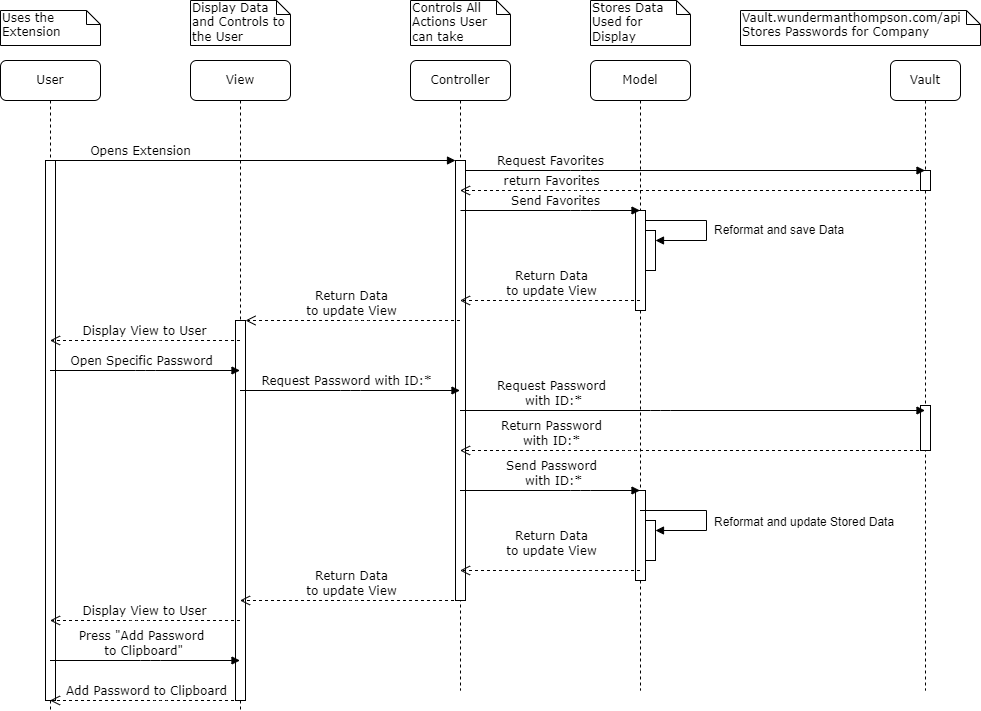

The diagram above was exported from draw.io. Its source (the exported page's mxGraphModel, read from the mxfile embedded in the PNG):
<mxGraphModel dx="1233" dy="944" grid="1" gridSize="10" guides="1" tooltips="1" connect="1" arrows="1" fold="1" page="1" pageScale="1" pageWidth="1100" pageHeight="850" background="none" math="0" shadow="0">
  <root>
    <mxCell id="0" />
    <mxCell id="1" parent="0" />
    <mxCell id="7baba1c4bc27f4b0-2" value="Controller" style="shape=umlLifeline;perimeter=lifelinePerimeter;whiteSpace=wrap;html=1;container=1;collapsible=0;recursiveResize=0;outlineConnect=0;rounded=1;shadow=0;comic=0;labelBackgroundColor=none;strokeWidth=1;fontFamily=Verdana;fontSize=12;align=center;" parent="1" vertex="1">
      <mxGeometry x="510" y="80" width="100" height="630" as="geometry" />
    </mxCell>
    <mxCell id="7baba1c4bc27f4b0-10" value="" style="html=1;points=[];perimeter=orthogonalPerimeter;rounded=0;shadow=0;comic=0;labelBackgroundColor=none;strokeWidth=1;fontFamily=Verdana;fontSize=12;align=center;" parent="7baba1c4bc27f4b0-2" vertex="1">
      <mxGeometry x="45" y="100" width="10" height="440" as="geometry" />
    </mxCell>
    <mxCell id="7baba1c4bc27f4b0-7" value="Vault" style="shape=umlLifeline;perimeter=lifelinePerimeter;whiteSpace=wrap;html=1;container=1;collapsible=0;recursiveResize=0;outlineConnect=0;rounded=1;shadow=0;comic=0;labelBackgroundColor=none;strokeWidth=1;fontFamily=Verdana;fontSize=12;align=center;" parent="1" vertex="1">
      <mxGeometry x="990" y="80" width="70" height="630" as="geometry" />
    </mxCell>
    <mxCell id="kmpqGkEE_U1-asAorVke-6" value="" style="html=1;points=[];perimeter=orthogonalPerimeter;rounded=0;shadow=0;comic=0;labelBackgroundColor=none;strokeWidth=1;fontFamily=Verdana;fontSize=12;align=center;" vertex="1" parent="7baba1c4bc27f4b0-7">
      <mxGeometry x="30" y="110" width="10" height="20" as="geometry" />
    </mxCell>
    <mxCell id="e7TvPS1zG2CYtTujxWFE-16" value="" style="html=1;points=[];perimeter=orthogonalPerimeter;rounded=0;shadow=0;comic=0;labelBackgroundColor=none;strokeWidth=1;fontFamily=Verdana;fontSize=12;align=center;" vertex="1" parent="7baba1c4bc27f4b0-7">
      <mxGeometry x="30" y="345" width="10" height="45" as="geometry" />
    </mxCell>
    <mxCell id="7baba1c4bc27f4b0-8" value="User" style="shape=umlLifeline;perimeter=lifelinePerimeter;whiteSpace=wrap;html=1;container=1;collapsible=0;recursiveResize=0;outlineConnect=0;rounded=1;shadow=0;comic=0;labelBackgroundColor=none;strokeWidth=1;fontFamily=Verdana;fontSize=12;align=center;" parent="1" vertex="1">
      <mxGeometry x="100" y="80" width="100" height="650" as="geometry" />
    </mxCell>
    <mxCell id="7baba1c4bc27f4b0-9" value="" style="html=1;points=[];perimeter=orthogonalPerimeter;rounded=0;shadow=0;comic=0;labelBackgroundColor=none;strokeWidth=1;fontFamily=Verdana;fontSize=12;align=center;" parent="7baba1c4bc27f4b0-8" vertex="1">
      <mxGeometry x="45" y="100" width="10" height="540" as="geometry" />
    </mxCell>
    <mxCell id="7baba1c4bc27f4b0-30" value="return Favorites" style="html=1;verticalAlign=bottom;endArrow=open;dashed=1;endSize=8;labelBackgroundColor=none;fontFamily=Verdana;fontSize=12;edgeStyle=elbowEdgeStyle;elbow=vertical;" parent="1" source="7baba1c4bc27f4b0-7" target="7baba1c4bc27f4b0-2" edge="1">
      <mxGeometry x="0.6108" relative="1" as="geometry">
        <mxPoint x="800" y="626" as="targetPoint" />
        <Array as="points">
          <mxPoint x="680" y="210" />
          <mxPoint x="570" y="600" />
        </Array>
        <mxPoint x="870" y="600" as="sourcePoint" />
        <mxPoint x="1" as="offset" />
      </mxGeometry>
    </mxCell>
    <mxCell id="7baba1c4bc27f4b0-11" value="Opens Extension" style="html=1;verticalAlign=bottom;endArrow=block;entryX=0;entryY=0;labelBackgroundColor=none;fontFamily=Verdana;fontSize=12;edgeStyle=elbowEdgeStyle;elbow=vertical;" parent="1" source="7baba1c4bc27f4b0-9" target="7baba1c4bc27f4b0-10" edge="1">
      <mxGeometry x="-0.575" relative="1" as="geometry">
        <mxPoint x="220" y="190" as="sourcePoint" />
        <mxPoint as="offset" />
      </mxGeometry>
    </mxCell>
    <mxCell id="7baba1c4bc27f4b0-14" value="Request Favorites" style="html=1;verticalAlign=bottom;endArrow=block;labelBackgroundColor=none;fontFamily=Verdana;fontSize=12;edgeStyle=elbowEdgeStyle;elbow=vertical;" parent="1" source="7baba1c4bc27f4b0-10" target="7baba1c4bc27f4b0-7" edge="1">
      <mxGeometry x="-0.63" relative="1" as="geometry">
        <mxPoint x="370" y="200" as="sourcePoint" />
        <mxPoint x="445" y="200.00000000000023" as="targetPoint" />
        <Array as="points">
          <mxPoint x="680" y="190" />
        </Array>
        <mxPoint as="offset" />
      </mxGeometry>
    </mxCell>
    <mxCell id="7baba1c4bc27f4b0-40" value="Uses the Extension" style="shape=note;whiteSpace=wrap;html=1;size=14;verticalAlign=top;align=left;spacingTop=-6;rounded=0;shadow=0;comic=0;labelBackgroundColor=none;strokeWidth=1;fontFamily=Verdana;fontSize=12" parent="1" vertex="1">
      <mxGeometry x="100" y="30" width="100" height="35" as="geometry" />
    </mxCell>
    <mxCell id="7baba1c4bc27f4b0-41" value="Controls All Actions User can take" style="shape=note;whiteSpace=wrap;html=1;size=14;verticalAlign=top;align=left;spacingTop=-6;rounded=0;shadow=0;comic=0;labelBackgroundColor=none;strokeWidth=1;fontFamily=Verdana;fontSize=12" parent="1" vertex="1">
      <mxGeometry x="510" y="20" width="100" height="45" as="geometry" />
    </mxCell>
    <mxCell id="7baba1c4bc27f4b0-46" value="&lt;div&gt;&lt;span style=&quot;background-color: initial;&quot;&gt;Vault.wundermanthompson.com/api&lt;/span&gt;&lt;br&gt;&lt;/div&gt;&lt;div&gt;Stores Passwords for Company&lt;/div&gt;" style="shape=note;whiteSpace=wrap;html=1;size=14;verticalAlign=top;align=left;spacingTop=-6;rounded=0;shadow=0;comic=0;labelBackgroundColor=none;strokeWidth=1;fontFamily=Verdana;fontSize=12" parent="1" vertex="1">
      <mxGeometry x="840" y="30" width="240" height="35" as="geometry" />
    </mxCell>
    <mxCell id="kmpqGkEE_U1-asAorVke-3" value="Model" style="shape=umlLifeline;perimeter=lifelinePerimeter;whiteSpace=wrap;html=1;container=1;collapsible=0;recursiveResize=0;outlineConnect=0;rounded=1;shadow=0;comic=0;labelBackgroundColor=none;strokeWidth=1;fontFamily=Verdana;fontSize=12;align=center;" vertex="1" parent="1">
      <mxGeometry x="690" y="80" width="100" height="630" as="geometry" />
    </mxCell>
    <mxCell id="kmpqGkEE_U1-asAorVke-4" value="" style="html=1;points=[];perimeter=orthogonalPerimeter;rounded=0;shadow=0;comic=0;labelBackgroundColor=none;strokeWidth=1;fontFamily=Verdana;fontSize=12;align=center;" vertex="1" parent="kmpqGkEE_U1-asAorVke-3">
      <mxGeometry x="45" y="150" width="10" height="100" as="geometry" />
    </mxCell>
    <mxCell id="e7TvPS1zG2CYtTujxWFE-21" value="" style="html=1;points=[];perimeter=orthogonalPerimeter;rounded=0;shadow=0;comic=0;labelBackgroundColor=none;strokeWidth=1;fontFamily=Verdana;fontSize=12;align=center;" vertex="1" parent="kmpqGkEE_U1-asAorVke-3">
      <mxGeometry x="45" y="430" width="10" height="90" as="geometry" />
    </mxCell>
    <mxCell id="e7TvPS1zG2CYtTujxWFE-4" value="" style="html=1;points=[[0,0,0,0,5],[0,1,0,0,-5],[1,0,0,0,5],[1,1,0,0,-5]];perimeter=orthogonalPerimeter;outlineConnect=0;targetShapes=umlLifeline;portConstraint=eastwest;newEdgeStyle={&quot;curved&quot;:0,&quot;rounded&quot;:0};" vertex="1" parent="kmpqGkEE_U1-asAorVke-3">
      <mxGeometry x="55" y="170" width="10" height="40" as="geometry" />
    </mxCell>
    <mxCell id="FoZ7AM97Z-upclJYKBMe-4" value="" style="html=1;points=[[0,0,0,0,5],[0,1,0,0,-5],[1,0,0,0,5],[1,1,0,0,-5]];perimeter=orthogonalPerimeter;outlineConnect=0;targetShapes=umlLifeline;portConstraint=eastwest;newEdgeStyle={&quot;curved&quot;:0,&quot;rounded&quot;:0};" vertex="1" parent="kmpqGkEE_U1-asAorVke-3">
      <mxGeometry x="55" y="460" width="10" height="40" as="geometry" />
    </mxCell>
    <mxCell id="FoZ7AM97Z-upclJYKBMe-5" value="&lt;font style=&quot;font-size: 12px;&quot;&gt;Reformat and update Stored Data&lt;/font&gt;" style="html=1;align=left;spacingLeft=2;endArrow=block;rounded=0;edgeStyle=orthogonalEdgeStyle;curved=0;rounded=0;" edge="1" parent="kmpqGkEE_U1-asAorVke-3" target="FoZ7AM97Z-upclJYKBMe-4" source="kmpqGkEE_U1-asAorVke-3">
      <mxGeometry x="0.1345" y="4" relative="1" as="geometry">
        <mxPoint x="55" y="440" as="sourcePoint" />
        <Array as="points">
          <mxPoint x="116" y="450" />
          <mxPoint x="116" y="470" />
        </Array>
        <mxPoint as="offset" />
      </mxGeometry>
    </mxCell>
    <mxCell id="kmpqGkEE_U1-asAorVke-5" value="Stores Data Used for Display" style="shape=note;whiteSpace=wrap;html=1;size=14;verticalAlign=top;align=left;spacingTop=-6;rounded=0;shadow=0;comic=0;labelBackgroundColor=none;strokeWidth=1;fontFamily=Verdana;fontSize=12" vertex="1" parent="1">
      <mxGeometry x="690" y="20" width="100" height="45" as="geometry" />
    </mxCell>
    <mxCell id="kmpqGkEE_U1-asAorVke-10" value="View" style="shape=umlLifeline;perimeter=lifelinePerimeter;whiteSpace=wrap;html=1;container=1;collapsible=0;recursiveResize=0;outlineConnect=0;rounded=1;shadow=0;comic=0;labelBackgroundColor=none;strokeWidth=1;fontFamily=Verdana;fontSize=12;align=center;" vertex="1" parent="1">
      <mxGeometry x="290" y="80" width="100" height="650" as="geometry" />
    </mxCell>
    <mxCell id="kmpqGkEE_U1-asAorVke-11" value="" style="html=1;points=[];perimeter=orthogonalPerimeter;rounded=0;shadow=0;comic=0;labelBackgroundColor=none;strokeWidth=1;fontFamily=Verdana;fontSize=12;align=center;" vertex="1" parent="kmpqGkEE_U1-asAorVke-10">
      <mxGeometry x="45" y="260" width="10" height="380" as="geometry" />
    </mxCell>
    <mxCell id="kmpqGkEE_U1-asAorVke-12" value="Display Data and Controls to the User" style="shape=note;whiteSpace=wrap;html=1;size=14;verticalAlign=top;align=left;spacingTop=-6;rounded=0;shadow=0;comic=0;labelBackgroundColor=none;strokeWidth=1;fontFamily=Verdana;fontSize=12" vertex="1" parent="1">
      <mxGeometry x="290" y="20" width="100" height="45" as="geometry" />
    </mxCell>
    <mxCell id="e7TvPS1zG2CYtTujxWFE-9" value="Return Data&lt;div&gt;to update View&lt;/div&gt;" style="html=1;verticalAlign=bottom;endArrow=open;dashed=1;endSize=8;labelBackgroundColor=none;fontFamily=Verdana;fontSize=12;edgeStyle=elbowEdgeStyle;elbow=vertical;" edge="1" parent="1" source="kmpqGkEE_U1-asAorVke-3" target="7baba1c4bc27f4b0-2">
      <mxGeometry x="-0.0056" relative="1" as="geometry">
        <mxPoint x="570" y="220" as="targetPoint" />
        <Array as="points">
          <mxPoint x="650" y="320" />
          <mxPoint x="580" y="610" />
        </Array>
        <mxPoint x="1035" y="220" as="sourcePoint" />
        <mxPoint as="offset" />
      </mxGeometry>
    </mxCell>
    <mxCell id="e7TvPS1zG2CYtTujxWFE-10" value="Return Data&lt;div&gt;to update View&lt;/div&gt;" style="html=1;verticalAlign=bottom;endArrow=open;dashed=1;endSize=8;labelBackgroundColor=none;fontFamily=Verdana;fontSize=12;edgeStyle=elbowEdgeStyle;elbow=vertical;" edge="1" parent="1" source="7baba1c4bc27f4b0-2" target="kmpqGkEE_U1-asAorVke-11">
      <mxGeometry x="0.021" relative="1" as="geometry">
        <mxPoint x="380" y="340" as="targetPoint" />
        <Array as="points">
          <mxPoint x="460" y="340" />
          <mxPoint x="400" y="630" />
        </Array>
        <mxPoint x="560" y="340" as="sourcePoint" />
        <mxPoint x="1" as="offset" />
      </mxGeometry>
    </mxCell>
    <mxCell id="e7TvPS1zG2CYtTujxWFE-11" value="Display View to User" style="html=1;verticalAlign=bottom;endArrow=open;dashed=1;endSize=8;labelBackgroundColor=none;fontFamily=Verdana;fontSize=12;edgeStyle=elbowEdgeStyle;elbow=vertical;" edge="1" parent="1" source="kmpqGkEE_U1-asAorVke-10" target="7baba1c4bc27f4b0-8">
      <mxGeometry x="0.021" relative="1" as="geometry">
        <mxPoint x="175" y="425" as="targetPoint" />
        <Array as="points">
          <mxPoint x="250" y="360" />
          <mxPoint x="230" y="715" />
        </Array>
        <mxPoint x="390" y="425" as="sourcePoint" />
        <mxPoint x="1" as="offset" />
      </mxGeometry>
    </mxCell>
    <mxCell id="e7TvPS1zG2CYtTujxWFE-12" value="Open Specific Password" style="html=1;verticalAlign=bottom;endArrow=block;labelBackgroundColor=none;fontFamily=Verdana;fontSize=12;edgeStyle=elbowEdgeStyle;elbow=vertical;" edge="1" parent="1" source="7baba1c4bc27f4b0-8" target="kmpqGkEE_U1-asAorVke-10">
      <mxGeometry x="-0.0474" relative="1" as="geometry">
        <mxPoint x="200" y="440" as="sourcePoint" />
        <mxPoint x="600" y="440" as="targetPoint" />
        <mxPoint x="1" as="offset" />
        <Array as="points">
          <mxPoint x="245" y="390" />
        </Array>
      </mxGeometry>
    </mxCell>
    <mxCell id="e7TvPS1zG2CYtTujxWFE-13" value="Request Password with ID:*" style="html=1;verticalAlign=bottom;endArrow=block;labelBackgroundColor=none;fontFamily=Verdana;fontSize=12;edgeStyle=elbowEdgeStyle;elbow=vertical;" edge="1" parent="1" source="kmpqGkEE_U1-asAorVke-10" target="7baba1c4bc27f4b0-2">
      <mxGeometry x="-0.0474" relative="1" as="geometry">
        <mxPoint x="370" y="390" as="sourcePoint" />
        <mxPoint x="540" y="390" as="targetPoint" />
        <mxPoint x="1" as="offset" />
        <Array as="points">
          <mxPoint x="450" y="410" />
        </Array>
      </mxGeometry>
    </mxCell>
    <mxCell id="e7TvPS1zG2CYtTujxWFE-15" value="Request Password&lt;div&gt;&amp;nbsp;with ID:*&lt;/div&gt;" style="html=1;verticalAlign=bottom;endArrow=block;labelBackgroundColor=none;fontFamily=Verdana;fontSize=12;edgeStyle=elbowEdgeStyle;elbow=vertical;" edge="1" parent="1" source="7baba1c4bc27f4b0-2" target="7baba1c4bc27f4b0-7">
      <mxGeometry x="-0.6108" relative="1" as="geometry">
        <mxPoint x="640" y="410" as="sourcePoint" />
        <mxPoint x="1100" y="410" as="targetPoint" />
        <Array as="points">
          <mxPoint x="760" y="430" />
        </Array>
        <mxPoint x="1" as="offset" />
      </mxGeometry>
    </mxCell>
    <mxCell id="e7TvPS1zG2CYtTujxWFE-17" value="Return Password&lt;div&gt;with ID:*&lt;/div&gt;" style="html=1;verticalAlign=bottom;endArrow=open;dashed=1;endSize=8;labelBackgroundColor=none;fontFamily=Verdana;fontSize=12;edgeStyle=elbowEdgeStyle;elbow=vertical;" edge="1" parent="1" source="7baba1c4bc27f4b0-7" target="7baba1c4bc27f4b0-2">
      <mxGeometry x="0.6108" relative="1" as="geometry">
        <mxPoint x="570" y="500" as="targetPoint" />
        <Array as="points">
          <mxPoint x="730" y="470" />
          <mxPoint x="710" y="450" />
          <mxPoint x="580" y="890" />
        </Array>
        <mxPoint x="1020" y="500" as="sourcePoint" />
        <mxPoint x="1" as="offset" />
      </mxGeometry>
    </mxCell>
    <mxCell id="e7TvPS1zG2CYtTujxWFE-23" value="Return Data&lt;div&gt;to update View&lt;/div&gt;" style="html=1;verticalAlign=bottom;endArrow=open;dashed=1;endSize=8;labelBackgroundColor=none;fontFamily=Verdana;fontSize=12;edgeStyle=elbowEdgeStyle;elbow=vertical;" edge="1" parent="1" source="kmpqGkEE_U1-asAorVke-3" target="7baba1c4bc27f4b0-2">
      <mxGeometry x="-0.0056" y="-10" relative="1" as="geometry">
        <mxPoint x="640" y="740" as="targetPoint" />
        <Array as="points">
          <mxPoint x="640" y="590" />
          <mxPoint x="570" y="1160" />
        </Array>
        <mxPoint x="1015" y="740" as="sourcePoint" />
        <mxPoint as="offset" />
      </mxGeometry>
    </mxCell>
    <mxCell id="e7TvPS1zG2CYtTujxWFE-25" value="Return Data&lt;div&gt;to update View&lt;/div&gt;" style="html=1;verticalAlign=bottom;endArrow=open;dashed=1;endSize=8;labelBackgroundColor=none;fontFamily=Verdana;fontSize=12;edgeStyle=elbowEdgeStyle;elbow=vertical;" edge="1" parent="1" source="7baba1c4bc27f4b0-2" target="kmpqGkEE_U1-asAorVke-10">
      <mxGeometry x="-0.0045" relative="1" as="geometry">
        <mxPoint x="360" y="670" as="targetPoint" />
        <Array as="points">
          <mxPoint x="450" y="620" />
          <mxPoint x="370" y="1240" />
        </Array>
        <mxPoint x="540" y="670" as="sourcePoint" />
        <mxPoint x="1" as="offset" />
      </mxGeometry>
    </mxCell>
    <mxCell id="e7TvPS1zG2CYtTujxWFE-26" value="Display View to User" style="html=1;verticalAlign=bottom;endArrow=open;dashed=1;endSize=8;labelBackgroundColor=none;fontFamily=Verdana;fontSize=12;edgeStyle=elbowEdgeStyle;elbow=vertical;" edge="1" parent="1" source="kmpqGkEE_U1-asAorVke-10" target="7baba1c4bc27f4b0-8">
      <mxGeometry x="0.021" relative="1" as="geometry">
        <mxPoint x="130" y="680" as="targetPoint" />
        <Array as="points">
          <mxPoint x="240" y="640" />
          <mxPoint x="210" y="1075" />
        </Array>
        <mxPoint x="320" y="720" as="sourcePoint" />
        <mxPoint x="1" as="offset" />
      </mxGeometry>
    </mxCell>
    <mxCell id="e7TvPS1zG2CYtTujxWFE-5" value="&lt;font style=&quot;font-size: 12px;&quot;&gt;Reformat and save Data&lt;/font&gt;" style="html=1;align=left;spacingLeft=2;endArrow=block;rounded=0;edgeStyle=orthogonalEdgeStyle;curved=0;rounded=0;" edge="1" target="e7TvPS1zG2CYtTujxWFE-4" parent="1">
      <mxGeometry x="0.1408" y="4" relative="1" as="geometry">
        <mxPoint x="745" y="230" as="sourcePoint" />
        <Array as="points">
          <mxPoint x="745" y="240" />
          <mxPoint x="806" y="240" />
          <mxPoint x="806" y="260" />
        </Array>
        <mxPoint as="offset" />
      </mxGeometry>
    </mxCell>
    <mxCell id="FoZ7AM97Z-upclJYKBMe-3" value="Send Favorites" style="html=1;verticalAlign=bottom;endArrow=block;labelBackgroundColor=none;fontFamily=Verdana;fontSize=12;edgeStyle=elbowEdgeStyle;elbow=vertical;" edge="1" parent="1" target="kmpqGkEE_U1-asAorVke-3">
      <mxGeometry x="0.0588" relative="1" as="geometry">
        <mxPoint x="560" y="230" as="sourcePoint" />
        <mxPoint x="730" y="250" as="targetPoint" />
        <Array as="points">
          <mxPoint x="680" y="230" />
        </Array>
        <mxPoint as="offset" />
      </mxGeometry>
    </mxCell>
    <mxCell id="FoZ7AM97Z-upclJYKBMe-6" value="Send Password&lt;div&gt;&amp;nbsp;with ID:*&lt;/div&gt;" style="html=1;verticalAlign=bottom;endArrow=block;labelBackgroundColor=none;fontFamily=Verdana;fontSize=12;edgeStyle=elbowEdgeStyle;elbow=vertical;" edge="1" parent="1" source="7baba1c4bc27f4b0-2" target="kmpqGkEE_U1-asAorVke-3">
      <mxGeometry x="0.0056" relative="1" as="geometry">
        <mxPoint x="480" y="510" as="sourcePoint" />
        <mxPoint x="945" y="510" as="targetPoint" />
        <Array as="points">
          <mxPoint x="680" y="510" />
        </Array>
        <mxPoint as="offset" />
      </mxGeometry>
    </mxCell>
    <mxCell id="FoZ7AM97Z-upclJYKBMe-7" value="Press &quot;Add Password&lt;div&gt;&amp;nbsp;to Clipboard&quot;&lt;/div&gt;" style="html=1;verticalAlign=bottom;endArrow=block;labelBackgroundColor=none;fontFamily=Verdana;fontSize=12;edgeStyle=elbowEdgeStyle;elbow=vertical;" edge="1" parent="1" source="7baba1c4bc27f4b0-8" target="kmpqGkEE_U1-asAorVke-10">
      <mxGeometry x="-0.0474" relative="1" as="geometry">
        <mxPoint x="160" y="770" as="sourcePoint" />
        <mxPoint x="330" y="770" as="targetPoint" />
        <mxPoint x="1" as="offset" />
        <Array as="points">
          <mxPoint x="250" y="680" />
        </Array>
      </mxGeometry>
    </mxCell>
    <mxCell id="FoZ7AM97Z-upclJYKBMe-8" value="Add Password to Clipboard" style="html=1;verticalAlign=bottom;endArrow=open;dashed=1;endSize=8;labelBackgroundColor=none;fontFamily=Verdana;fontSize=12;edgeStyle=elbowEdgeStyle;elbow=vertical;" edge="1" parent="1" source="kmpqGkEE_U1-asAorVke-10" target="7baba1c4bc27f4b0-8">
      <mxGeometry x="-0.0045" relative="1" as="geometry">
        <mxPoint x="190" y="790" as="targetPoint" />
        <Array as="points">
          <mxPoint x="260" y="720" />
          <mxPoint x="230" y="710" />
          <mxPoint x="190" y="1410" />
        </Array>
        <mxPoint x="380" y="790" as="sourcePoint" />
        <mxPoint x="1" as="offset" />
      </mxGeometry>
    </mxCell>
  </root>
</mxGraphModel>